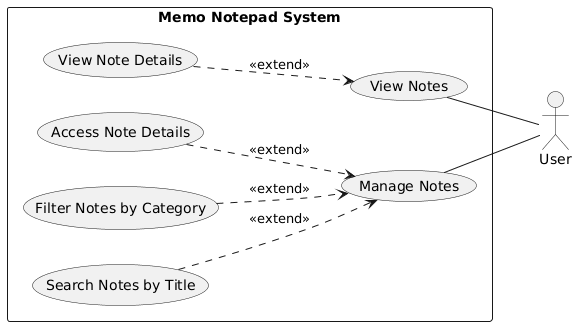

The diagram above was rendered by PlantUML. Its source (embedded in the PNG):
@startuml
left to right direction
skinparam packageStyle rectangle

actor User

rectangle "Memo Notepad System" {

  usecase "View Notes"                as UC1
  usecase "View Note Details"         as UC7
  usecase "Search Notes by Title"     as UC2
  usecase "Filter Notes by Category"  as UC3
  usecase "Access Note Details"       as UC4
  usecase "Manage Notes"              as UC6

}

UC1 -- User
UC6 -- User

UC7 ..> UC1 : <<extend>>

UC2 ..> UC6 : <<extend>>
UC3 ..> UC6 : <<extend>>
UC4 ..> UC6 : <<extend>>
@enduml